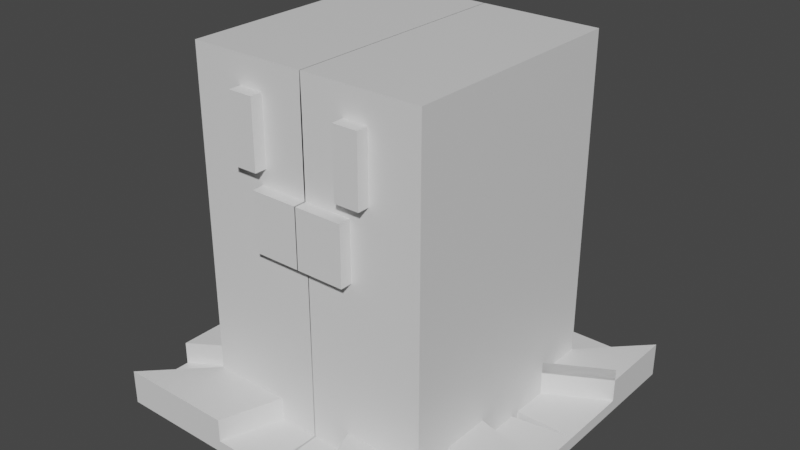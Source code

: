 # Source: 050-wiglett.blend  (saved by Blender 2.90.8; exported with 4.5.12 LTS)
import bpy
from mathutils import Matrix  # noqa: F401  (used for matrix-valued properties, if any)

bpy.ops.wm.read_factory_settings(use_empty=True)
scene = bpy.context.scene
scene.name = 'Scene'

# ---- collections
col_collection = bpy.data.collections.new('Collection'); scene.collection.children.link(col_collection)

# ---- materials (node trees are filled in below, after node groups)
mat_material = bpy.data.materials.new('Material')
mat_material.alpha_threshold = 0.0
mat_material.use_transparent_shadow = False
mat_material.line_color = (0.0, 0.0, 0.0, 1.0)

# ---- material node trees
mat_material.use_nodes = True; mat_material.node_tree.nodes.clear()
_N = mat_material.node_tree.nodes; _L = mat_material.node_tree.links
n0 = _N.new('ShaderNodeOutputMaterial'); n0.name = 'Material Output'; n0.location = (300, 300)
n1 = _N.new('ShaderNodeBsdfPrincipled'); n1.name = 'Principled BSDF'; n1.location = (10, 300)
n1.distribution = 'GGX'
n1.subsurface_method = 'BURLEY'
n1.inputs[2].default_value = 0.4
n1.inputs[3].default_value = 1.45
n1.inputs[27].default_value = (0.0, 0.0, 0.0, 1.0)
n1.inputs[28].default_value = 1.0
_L.new(n1.outputs[0], n0.inputs[0])
n0.is_active_output = True

# ---- world
world_world = bpy.data.worlds.new('World'); scene.world = world_world
world_world.use_nodes = True; world_world.node_tree.nodes.clear()
_N = world_world.node_tree.nodes; _L = world_world.node_tree.links
n0 = _N.new('ShaderNodeOutputWorld'); n0.name = 'World Output'; n0.location = (300, 300)
n1 = _N.new('ShaderNodeBackground'); n1.name = 'Background'; n1.location = (10, 300)
n1.inputs[0].default_value = (0.05088, 0.05088, 0.05088, 1.0)
_L.new(n1.outputs[0], n0.inputs[0])
n0.is_active_output = True
world_world.color = (0.05088, 0.05088, 0.05088)
world_world.use_sun_shadow = False
world_world.sun_shadow_jitter_overblur = 0.0

# ---- meshes
me_wiglett_body = bpy.data.meshes.new('Wiglett Body')
me_wiglett_body.from_pydata([(-1.0, 1.0, 1.5), (-1.0, 1.0, -1.5), (-1.0, -1.0, 1.5), (-1.0, -1.0, -1.5), (-1.0, -1.0, -0.7991), (-1.0, -1.0, -0.04915), (-1.0, -1.0, 0.7009), (-1.0, 1.0, 0.7009), (-1.0, 1.0, -0.04915), (-1.0, 1.0, -0.7991), (-0.5724, -1.0, 0.7059), (-0.5724, -1.0, 1.265), (-0.3397, 1.0, -1.5), (-0.3397, -1.0, 1.5), (-0.3397, -1.0, -1.5), (-0.3397, 1.0, 1.5), (-0.3397, 1.0, -0.7991), (-0.3397, 1.0, -0.04915), (-0.3397, 1.0, 0.7009), (-0.3397, -1.0, -0.7991), (-0.4064, -1.0, 0.0821), (-0.4064, -1.0, 0.5696), (-0.3646, -1.0, 1.265), (-0.3646, -1.0, 0.7059), (-0.4064, -1.1, 0.0821), (-0.4064, -1.1, 0.5696), (-0.5724, -1.1, 0.7059), (-0.5724, -1.1, 1.265), (-0.3646, -1.1, 1.265), (-0.3646, -1.1, 0.7059), (-1.498, 1.5, -1.5), (-1.498, -1.5, -1.5), (-0.508, 1.5, -1.5), (-0.508, -1.5, -1.5), (-1.0, 0.5554, -1.5), (-1.0, 0.1554, -1.5), (-1.0, -0.2446, -1.5), (-1.0, -0.6446, -1.5), (-1.0, -0.6446, 1.5), (-1.0, -0.2446, 1.5), (-1.0, 0.1554, 1.5), (-1.0, 0.5554, 1.5), (-1.0, -0.6446, -0.7991), (-1.0, -0.2446, -0.7991), (-1.0, 0.1554, -0.7991), (-1.0, 0.5554, -0.7991), (-1.0, -0.6446, -0.04915), (-1.0, -0.2446, -0.04915), (-1.0, 0.1554, -0.04915), (-1.0, 0.5554, -0.04915), (-1.0, -0.6446, 0.7009), (-1.0, -0.2446, 0.7009), (-1.0, 0.1554, 0.7009), (-1.0, 0.5554, 0.7009), (-0.3397, 0.5554, 1.5), (-0.3397, 0.1554, 1.5), (-0.3397, -0.2446, 1.5), (-0.3397, -0.6446, 1.5), (-1.498, 0.833, -1.5), (-1.498, 0.233, -1.5), (-1.498, -0.367, -1.5), (-1.498, -0.967, -1.5), (-0.508, 0.833, -1.5), (-0.508, 0.233, -1.5), (-0.508, -0.367, -1.5), (-0.508, -0.967, -1.5), (-0.5724, -1.1, 0.8812), (-0.5724, -1.1, 1.11), (-0.5724, -1.1, 1.11), (-0.3646, -1.1, 1.11), (-0.3646, -1.1, 0.8812), (0.002029, 1.0, -1.5), (0.002029, -1.0, 1.5), (0.002029, -1.0, -1.5), (0.002029, 1.0, 1.5), (0.002029, 1.0, -0.7991), (0.002029, 1.0, -0.04915), (0.002029, 1.0, 0.7009), (0.002029, -1.0, -0.7991), (0.003716, -1.0, 0.0821), (0.003716, -1.0, 0.5696), (0.005897, -1.0, 1.265), (0.005897, -1.0, 0.7059), (0.003716, -1.1, 0.0821), (0.003716, -1.1, 0.5696), (0.004645, 1.5, -1.5), (0.004645, -1.5, -1.5), (0.004645, 0.833, -1.5), (0.004645, 0.233, -1.5), (0.004645, -0.367, -1.5), (0.004645, -0.967, -1.5), (0.002029, 0.5554, 1.5), (0.002029, 0.1554, 1.5), (0.002029, -0.2446, 1.5), (0.002029, -0.6446, 1.5), (0.002029, 1.0, -1.206), (-0.3397, 1.0, -1.206), (-1.0, -1.0, -1.206), (-0.3397, -1.0, -1.206), (0.004645, 1.5, -1.206), (-0.508, 1.5, -1.206), (-1.498, -1.5, -1.206), (-0.508, -1.5, -1.206), (-1.0, 1.0, -1.206), (-1.498, 1.5, -1.206), (-1.0, 0.5554, -1.206), (-1.0, -0.2446, -1.206), (-1.0, -0.6446, -1.206), (-1.498, 0.833, -1.206), (-1.498, -0.367, -1.206), (-1.498, -0.967, -1.206), (-1.0, -0.6446, -1.4), (-1.0, -1.0, -1.4), (-0.3397, 1.0, -1.4), (-1.0, 1.0, -1.4), (-1.498, -0.967, -1.4), (-1.498, -1.5, -1.4), (-0.508, 1.5, -1.4), (-1.498, 1.5, -1.4), (-0.3397, -1.0, -1.4), (-0.508, -1.5, -1.4), (-1.0, 0.1554, -1.4), (-1.0, -0.2446, -1.4), (-1.498, 0.833, -1.4), (-1.498, 0.233, -1.4), (-1.498, -0.367, -1.4), (-0.508, 0.833, -1.4), (-0.508, 0.233, -1.4), (-1.0, 0.5554, -1.4), (0.002029, -1.0, -1.4), (0.004645, -1.5, -1.4), (-1.0, 0.5554, -1.106), (-1.498, 0.833, -1.106)], [], [(57, 38, 2, 13), (53, 41, 0, 7), (34, 45, 9, 1), (45, 49, 8, 9), (49, 53, 7, 8), (14, 19, 4, 3), (19, 20, 5, 4), (20, 21, 6, 5), (23, 22, 28, 69, 70, 29), (2, 6, 10, 11), (13, 2, 11, 22), (6, 21, 23, 10), (72, 13, 22, 81), (82, 81, 22, 23), (21, 20, 24, 25), (78, 79, 20, 19), (73, 78, 19, 14), (8, 7, 18, 17), (9, 8, 17, 16), (1, 9, 16, 12), (7, 0, 15, 18), (3, 37, 111, 112), (94, 57, 13, 72), (83, 84, 25, 24), (80, 21, 25, 84), (29, 70, 66, 26), (11, 10, 26, 66, 67, 68, 27), (10, 23, 29, 26), (22, 11, 27, 28), (61, 65, 33, 31), (58, 34, 128, 123), (61, 31, 116, 115), (33, 14, 98, 102), (30, 32, 62, 58), (14, 33, 120, 119), (59, 63, 64, 60), (60, 64, 65, 61), (74, 15, 54, 91), (91, 54, 55, 92), (92, 55, 56, 93), (93, 56, 57, 94), (35, 59, 124, 121), (60, 61, 110, 109), (31, 3, 112, 116), (35, 34, 58, 59), (5, 6, 50, 46), (46, 50, 51, 47), (47, 51, 52, 48), (48, 52, 53, 49), (4, 5, 46, 42), (42, 46, 47, 43), (43, 47, 48, 44), (44, 48, 49, 45), (3, 4, 42, 37), (37, 42, 43, 36), (36, 43, 44, 35), (35, 44, 45, 34), (6, 2, 38, 50), (50, 38, 39, 51), (51, 39, 40, 52), (52, 40, 41, 53), (15, 0, 41, 54), (54, 41, 40, 55), (55, 40, 39, 56), (56, 39, 38, 57), (66, 70, 69), (69, 28, 27, 68), (68, 67, 69), (67, 66, 69), (64, 89, 90, 65), (63, 88, 89, 64), (62, 87, 88, 63), (32, 85, 87, 62), (3, 31, 101, 97), (65, 90, 86, 33), (20, 79, 83, 24), (18, 15, 74, 77), (12, 16, 75, 71), (16, 17, 76, 75), (17, 18, 77, 76), (21, 80, 82, 23), (105, 103, 104, 108), (98, 97, 101, 102), (107, 106, 109, 110), (96, 95, 99, 100), (32, 12, 96, 100), (12, 71, 95, 96), (34, 1, 103, 105), (85, 32, 100, 99), (14, 3, 97, 98), (31, 33, 102, 101), (30, 58, 108, 104), (71, 85, 99, 95), (37, 36, 106, 107), (61, 37, 107, 110), (1, 30, 104, 103), (36, 60, 109, 106), (123, 128, 131, 132), (129, 119, 120, 130), (114, 113, 117, 118), (123, 126, 127, 124), (112, 111, 115, 116), (122, 121, 124, 125), (73, 14, 119, 129), (12, 32, 117, 113), (58, 62, 126, 123), (32, 30, 118, 117), (62, 63, 127, 126), (1, 12, 113, 114), (63, 59, 124, 127), (36, 35, 121, 122), (105, 108, 132, 131), (59, 58, 123, 124), (37, 61, 115, 111), (34, 105, 131, 128), (86, 73, 129, 130), (30, 1, 114, 118), (59, 60, 125, 124), (33, 86, 130, 120), (60, 36, 122, 125), (108, 58, 123, 132)])
_uv = me_wiglett_body.uv_layers.new(name='UVMap')
_uv.uv.foreach_set('vector', [0.7925, 0.7056, 0.875, 0.7056, 0.875, 0.75, 0.7925, 0.75, 0.5584, 0.1944, 0.625, 0.1944, 0.625, 0.25, 0.5584, 0.25, 0.375, 0.1944, 0.4334, 0.1944, 0.4334, 0.25, 0.375, 0.25, 0.4334, 0.1944, 0.4959, 0.1944, 0.4959, 0.25, 0.4334, 0.25, 0.4959, 0.1944, 0.5584, 0.1944, 0.5584, 0.25, 0.4959, 0.25, 0.375, 0.9175, 0.4334, 0.9175, 0.4334, 1.0, 0.375, 1.0, 0.4334, 0.9175, 0.4959, 0.9175, 0.4959, 1.0, 0.4334, 1.0, 0.4959, 0.9175, 0.5584, 0.9175, 0.5584, 1.0, 0.4959, 1.0, 0.5584, 0.9175, 0.625, 0.9175, 0.625, 0.9175, 0.6062, 0.9175, 0.5789, 0.9175, 0.5584, 0.9175, 0.625, 0.0, 0.5584, 0.0, 0.5584, 0.0, 0.625, 0.0, 0.7925, 0.75, 0.875, 0.75, 0.875, 0.75, 0.7925, 0.75, 0.5584, 1.0, 0.5584, 0.9175, 0.5584, 0.9175, 0.5584, 1.0, 0.7497, 0.75, 0.7925, 0.75, 0.7925, 0.75, 0.7497, 0.75, 0.5584, 0.8747, 0.625, 0.8747, 0.625, 0.9175, 0.5584, 0.9175, 0.5584, 0.9175, 0.4959, 0.9175, 0.4959, 0.9175, 0.5584, 0.9175, 0.4334, 0.8747, 0.4959, 0.8747, 0.4959, 0.9175, 0.4334, 0.9175, 0.375, 0.8747, 0.4334, 0.8747, 0.4334, 0.9175, 0.375, 0.9175, 0.4959, 0.25, 0.5584, 0.25, 0.5584, 0.3325, 0.4959, 0.3325, 0.4334, 0.25, 0.4959, 0.25, 0.4959, 0.3325, 0.4334, 0.3325, 0.375, 0.25, 0.4334, 0.25, 0.4334, 0.3325, 0.375, 0.3325, 0.5584, 0.25, 0.625, 0.25, 0.625, 0.3325, 0.5584, 0.3325, 0.375, 0.0, 0.375, 0.04442, 0.375, 0.04442, 0.375, 0.0, 0.7497, 0.7056, 0.7925, 0.7056, 0.7925, 0.75, 0.7497, 0.75, 0.4959, 0.8747, 0.5584, 0.8747, 0.5584, 0.9175, 0.4959, 0.9175, 0.5584, 0.8747, 0.5584, 0.9175, 0.5584, 0.9175, 0.5584, 0.8747, 0.5584, 0.9175, 0.5789, 0.9175, 0.5789, 1.0, 0.5584, 1.0, 0.625, 0.0, 0.5584, 0.0, 0.5584, 0.0, 0.5789, 0.0, 0.6062, 0.0, 0.6065, 0.0, 0.625, 0.0, 0.5584, 1.0, 0.5584, 0.9175, 0.5584, 0.9175, 0.5584, 1.0, 0.7925, 0.75, 0.875, 0.75, 0.875, 0.75, 0.7925, 0.75, 0.125, 0.7056, 0.2075, 0.7056, 0.2075, 0.75, 0.125, 0.75, 0.375, 0.1934, 0.375, 0.1944, 0.375, 0.1944, 0.375, 0.1934, 0.125, 0.7056, 0.125, 0.75, 0.125, 0.75, 0.125, 0.7056, 0.375, 0.9175, 0.375, 0.9175, 0.375, 0.9175, 0.375, 0.9175, 0.125, 0.5, 0.2075, 0.5, 0.2075, 0.5556, 0.125, 0.5556, 0.375, 0.9175, 0.375, 0.9175, 0.375, 0.9175, 0.375, 0.9175, 0.125, 0.6056, 0.2075, 0.6056, 0.2075, 0.6556, 0.125, 0.6556, 0.125, 0.6556, 0.2075, 0.6556, 0.2075, 0.7056, 0.125, 0.7056, 0.7497, 0.5, 0.7925, 0.5, 0.7925, 0.5556, 0.7497, 0.5556, 0.7497, 0.5556, 0.7925, 0.5556, 0.7925, 0.6056, 0.7497, 0.6056, 0.7497, 0.6056, 0.7925, 0.6056, 0.7925, 0.6556, 0.7497, 0.6556, 0.7497, 0.6556, 0.7925, 0.6556, 0.7925, 0.7056, 0.7497, 0.7056, 0.375, 0.1444, 0.375, 0.1436, 0.375, 0.1436, 0.375, 0.1444, 0.125, 0.6556, 0.125, 0.7056, 0.125, 0.7056, 0.125, 0.6556, 0.375, 0.0, 0.375, 0.0, 0.375, 0.0, 0.375, 0.0, 0.375, 0.1444, 0.375, 0.1944, 0.375, 0.1934, 0.375, 0.1436, 0.4959, 0.0, 0.5584, 0.0, 0.5584, 0.04442, 0.4959, 0.04442, 0.4959, 0.04442, 0.5584, 0.04442, 0.5584, 0.09442, 0.4959, 0.09442, 0.4959, 0.09442, 0.5584, 0.09442, 0.5584, 0.1444, 0.4959, 0.1444, 0.4959, 0.1444, 0.5584, 0.1444, 0.5584, 0.1944, 0.4959, 0.1944, 0.4334, 0.0, 0.4959, 0.0, 0.4959, 0.04442, 0.4334, 0.04442, 0.4334, 0.04442, 0.4959, 0.04442, 0.4959, 0.09442, 0.4334, 0.09442, 0.4334, 0.09442, 0.4959, 0.09442, 0.4959, 0.1444, 0.4334, 0.1444, 0.4334, 0.1444, 0.4959, 0.1444, 0.4959, 0.1944, 0.4334, 0.1944, 0.375, 0.0, 0.4334, 0.0, 0.4334, 0.04442, 0.375, 0.04442, 0.375, 0.04442, 0.4334, 0.04442, 0.4334, 0.09442, 0.375, 0.09442, 0.375, 0.09442, 0.4334, 0.09442, 0.4334, 0.1444, 0.375, 0.1444, 0.375, 0.1444, 0.4334, 0.1444, 0.4334, 0.1944, 0.375, 0.1944, 0.5584, 0.0, 0.625, 0.0, 0.625, 0.04442, 0.5584, 0.04442, 0.5584, 0.04442, 0.625, 0.04442, 0.625, 0.09442, 0.5584, 0.09442, 0.5584, 0.09442, 0.625, 0.09442, 0.625, 0.1444, 0.5584, 0.1444, 0.5584, 0.1444, 0.625, 0.1444, 0.625, 0.1944, 0.5584, 0.1944, 0.7925, 0.5, 0.875, 0.5, 0.875, 0.5556, 0.7925, 0.5556, 0.7925, 0.5556, 0.875, 0.5556, 0.875, 0.6056, 0.7925, 0.6056, 0.7925, 0.6056, 0.875, 0.6056, 0.875, 0.6556, 0.7925, 0.6556, 0.7925, 0.6556, 0.875, 0.6556, 0.875, 0.7056, 0.7925, 0.7056, 0.5789, 1.0, 0.5789, 0.9175, 0.6062, 0.9175, 0.6062, 0.9175, 0.625, 0.9175, 0.625, 1.0, 0.6065, 1.0, 0.6065, 1.0, 0.6062, 1.0, 0.6062, 0.9175, 0.6062, 1.0, 0.5789, 1.0, 0.6062, 0.9175, 0.2075, 0.6556, 0.2503, 0.6556, 0.2503, 0.7056, 0.2075, 0.7056, 0.2075, 0.6056, 0.2503, 0.6056, 0.2503, 0.6556, 0.2075, 0.6556, 0.2075, 0.5556, 0.2503, 0.5556, 0.2503, 0.6056, 0.2075, 0.6056, 0.2075, 0.5, 0.2503, 0.5, 0.2503, 0.5556, 0.2075, 0.5556, 0.375, 0.0, 0.375, 0.0, 0.375, 0.0, 0.375, 0.0, 0.2075, 0.7056, 0.2503, 0.7056, 0.2503, 0.75, 0.2075, 0.75, 0.4959, 0.9175, 0.4959, 0.8747, 0.4959, 0.8747, 0.4959, 0.9175, 0.5584, 0.3325, 0.625, 0.3325, 0.625, 0.3753, 0.5584, 0.3753, 0.375, 0.3325, 0.4334, 0.3325, 0.4334, 0.3753, 0.375, 0.3753, 0.4334, 0.3325, 0.4959, 0.3325, 0.4959, 0.3753, 0.4334, 0.3753, 0.4959, 0.3325, 0.5584, 0.3325, 0.5584, 0.3753, 0.4959, 0.3753, 0.5584, 0.9175, 0.5584, 0.8747, 0.5584, 0.8747, 0.5584, 0.9175, 0.375, 0.1944, 0.375, 0.25, 0.375, 0.25, 0.375, 0.1934, 0.375, 0.9175, 0.375, 1.0, 0.375, 1.0, 0.375, 0.9175, 0.375, 0.04442, 0.375, 0.09442, 0.375, 0.09381, 0.375, 0.04402, 0.375, 0.3325, 0.375, 0.3753, 0.375, 0.3754, 0.375, 0.3325, 0.375, 0.3325, 0.375, 0.3325, 0.375, 0.3325, 0.375, 0.3325, 0.375, 0.3325, 0.375, 0.3753, 0.375, 0.3753, 0.375, 0.3325, 0.375, 0.1944, 0.375, 0.25, 0.375, 0.25, 0.375, 0.1944, 0.2503, 0.5, 0.2075, 0.5, 0.2075, 0.5, 0.2503, 0.5, 0.375, 0.9175, 0.375, 1.0, 0.375, 1.0, 0.375, 0.9175, 0.125, 0.75, 0.2075, 0.75, 0.2075, 0.75, 0.125, 0.75, 0.125, 0.5, 0.125, 0.5556, 0.125, 0.5556, 0.125, 0.5, 0.0, 0.0, 0.0, 0.0, 0.0, 0.0, 0.0, 0.0, 0.375, 0.04442, 0.375, 0.09442, 0.375, 0.09442, 0.375, 0.04442, 0.375, 0.04402, 0.375, 0.04442, 0.375, 0.04442, 0.375, 0.04402, 0.375, 0.25, 0.375, 0.25, 0.375, 0.25, 0.375, 0.25, 0.375, 0.09442, 0.375, 0.09381, 0.375, 0.09381, 0.375, 0.09442, 0.375, 0.1934, 0.375, 0.1944, 0.375, 0.1944, 0.375, 0.1934, 0.375, 0.8747, 0.375, 0.9175, 0.375, 0.9175, 0.375, 0.8746, 0.375, 0.25, 0.375, 0.3325, 0.375, 0.3325, 0.375, 0.25, 0.125, 0.5556, 0.2075, 0.5556, 0.2075, 0.6056, 0.125, 0.6056, 0.375, 0.0, 0.375, 0.04442, 0.375, 0.04402, 0.375, 0.0, 0.375, 0.09442, 0.375, 0.1444, 0.375, 0.1436, 0.375, 0.09381, 0.375, 0.8747, 0.375, 0.9175, 0.375, 0.9175, 0.375, 0.8747, 0.375, 0.3325, 0.375, 0.3325, 0.375, 0.3325, 0.375, 0.3325, 0.125, 0.5556, 0.2075, 0.5556, 0.2075, 0.5556, 0.125, 0.5556, 0.2075, 0.5, 0.125, 0.5, 0.125, 0.5, 0.2075, 0.5, 0.2075, 0.5556, 0.2075, 0.6056, 0.2075, 0.6056, 0.2075, 0.5556, 0.375, 0.25, 0.375, 0.3325, 0.375, 0.3325, 0.375, 0.25, 0.2075, 0.6056, 0.125, 0.6056, 0.125, 0.6056, 0.2075, 0.6056, 0.375, 0.09442, 0.375, 0.1444, 0.375, 0.1444, 0.375, 0.09442, 0.375, 0.1944, 0.375, 0.1934, 0.375, 0.1934, 0.375, 0.1944, 0.375, 0.1436, 0.375, 0.1934, 0.375, 0.1934, 0.375, 0.1436, 0.375, 0.04442, 0.375, 0.04402, 0.375, 0.04402, 0.375, 0.04442, 0.375, 0.1944, 0.375, 0.1944, 0.375, 0.1944, 0.375, 0.1944, 0.0, 0.0, 0.0, 0.0, 0.0, 0.0, 0.0, 0.0, 0.375, 0.25, 0.375, 0.25, 0.375, 0.25, 0.375, 0.25, 0.125, 0.6056, 0.125, 0.6556, 0.125, 0.6556, 0.125, 0.6056, 0.2075, 0.75, 0.2503, 0.75, 0.2503, 0.75, 0.2075, 0.75, 0.375, 0.09381, 0.375, 0.09442, 0.375, 0.09442, 0.375, 0.09381, 0.125, 0.5556, 0.125, 0.5556, 0.125, 0.5556, 0.125, 0.5556])
me_wiglett_body.materials.append(mat_material)
me_wiglett_body.use_remesh_preserve_volume = False
me_wiglett_body.use_remesh_preserve_attributes = False
me_wiglett_body.use_mirror_vertex_groups = False
me_wiglett_body.update()
arm_wigglebones = bpy.data.armatures.new('Wigglebones')  # bones are not reproduced

# ---- objects
ob_cube = bpy.data.objects.new('Cube', me_wiglett_body)
ob_armature = bpy.data.objects.new('Armature', arm_wigglebones)

# ---- transforms, parenting, visibility, modifiers, constraints
ob_cube.parent = ob_armature
ob_cube.matrix_parent_inverse = Matrix(((1.0, -0.0, 0.0, -0.0), (-0.0, 1.0, -0.0, 0.0), (0.0, -0.0, 0.4, 0.5272), (-0.0, 0.0, -0.0, 1.0)))
ob_cube.location = (0.0, 0.0, 0.0)
ob_cube.lock_rotations_4d = False
ob_cube.empty_display_type = 'ARROWS'
ob_cube.lineart.crease_threshold = 0.0
_vg = ob_cube.vertex_groups.new(name='Bone')
for _i, _w in zip([0, 1, 2, 3, 4, 5, 6, 7, 8, 9, 10, 11, 12, 13, 14, 15, 16, 17, 18, 19, 20, 21, 22, 23, 24, 25, 26, 27, 28, 29, 30, 31, 32, 33, 34, 35, 36, 37, 38, 39, 40, 41, 42, 43, 44, 45, 46, 47, 48, 49, 50, 51, 52, 53, 54, 55, 56, 57, 58, 59, 60, 61, 62, 63, 64, 65, 66, 67, 68, 69, 70, 71, 72, 73, 74, 75, 76, 77, 78, 79, 80, 81, 82, 83, 84, 85, 86, 87, 88, 89, 90, 91, 92, 93, 94, 95, 96, 97, 98, 99, 100, 101, 102, 103, 104, 105, 106, 107, 108, 109, 110, 111, 112, 113, 114, 115, 116, 117, 118, 119, 120, 121, 122, 123, 124, 125, 126, 127, 128, 129, 130, 131, 132], [0.0, 0.0, 0.0, 0.0, 0.0, 0.0, 0.0, 0.0, 0.0, 0.0, 0.0, 0.0, 0.0, 0.0, 0.0, 0.0, 0.0, 0.0, 0.0, 0.0, 0.0, 0.0, 0.0, 0.0, 0.0, 0.0, 0.0, 0.0, 0.0, 0.0, 0.0, 0.0, 0.0, 0.0, 0.0, 0.0, 0.0, 0.0, 0.0, 0.0, 0.0, 0.0, 0.0, 0.0, 0.0, 0.0, 0.0, 0.0, 0.0, 0.0, 0.0, 0.0, 0.0, 0.0, 0.0, 0.0, 0.0, 0.0, 0.0, 0.0, 0.0, 0.0, 0.0, 0.0, 0.0, 0.0, 0.0, 0.0, 0.0, 0.0, 0.0, 0.0, 0.0, 0.0, 0.0, 0.0, 0.0, 0.0, 0.0, 0.0, 0.0, 0.0, 0.0, 0.0, 0.0, 0.0, 0.0, 0.0, 0.0, 0.0, 0.0, 0.0, 0.0, 0.0, 0.0, 0.0, 0.0, 0.0, 0.0, 0.0, 0.0, 0.0, 0.0, 0.0, 0.0, 0.0, 0.0, 0.0, 0.0, 0.0, 0.0, 0.0, 0.0, 0.0, 0.0, 0.0, 0.0, 0.0, 0.0, 0.0, 0.0, 0.0, 0.0, 0.0, 0.0, 0.0, 0.0, 0.0, 0.0, 0.0, 0.0, 0.0, 0.0]): _vg.add([_i], _w, 'REPLACE')
_m = ob_cube.modifiers.new('Mirror', 'MIRROR')
_m = ob_cube.modifiers.new('Armature', 'ARMATURE')
_m.object = ob_armature
ob_armature.location = (0.0, 0.0, -1.318)
ob_armature.scale = (1.0, 1.0, 2.5)
ob_armature.show_in_front = True
ob_armature.lineart.crease_threshold = 0.0

# ---- collection membership
col_collection.objects.link(ob_cube)
col_collection.objects.link(ob_armature)

# ---- scene / render settings (as saved in the file)
scene.frame_start = 1; scene.frame_end = 250; scene.frame_set(1)
scene.render.engine = 'BLENDER_EEVEE_NEXT'
scene.cycles.use_denoising = False
scene.cycles.samples = 128
scene.cycles.sampling_pattern = 'TABULATED_SOBOL'
scene.cycles.use_adaptive_sampling = False
scene.cycles.use_light_tree = False
scene.view_settings.view_transform = 'Filmic'
bpy.context.view_layer.update()

# ---- added for rendering (the .blend has no active camera and no usable light): camera, sun
cam_auto = bpy.data.cameras.new('AutoCamera')
cam_auto.lens = 50.0
cam_auto.sensor_width = 36.0
cam_auto.clip_end = 1000.0
ob_auto_camera = bpy.data.objects.new('AutoCamera', cam_auto)
scene.collection.objects.link(ob_auto_camera)
ob_auto_camera.location = (4.8059, -5.76708, 3.84472)
ob_auto_camera.rotation_euler = (1.09748, -7.21219e-08, 0.694738)
scene.camera = ob_auto_camera
light_auto_sun = bpy.data.lights.new('AutoSun', 'SUN')
light_auto_sun.energy = 3.0
light_auto_sun.angle = 0.0523599
ob_auto_sun = bpy.data.objects.new('AutoSun', light_auto_sun)
scene.collection.objects.link(ob_auto_sun)
ob_auto_sun.rotation_euler = (0.872665, 0.174533, 0.523599)
bpy.context.view_layer.update()
